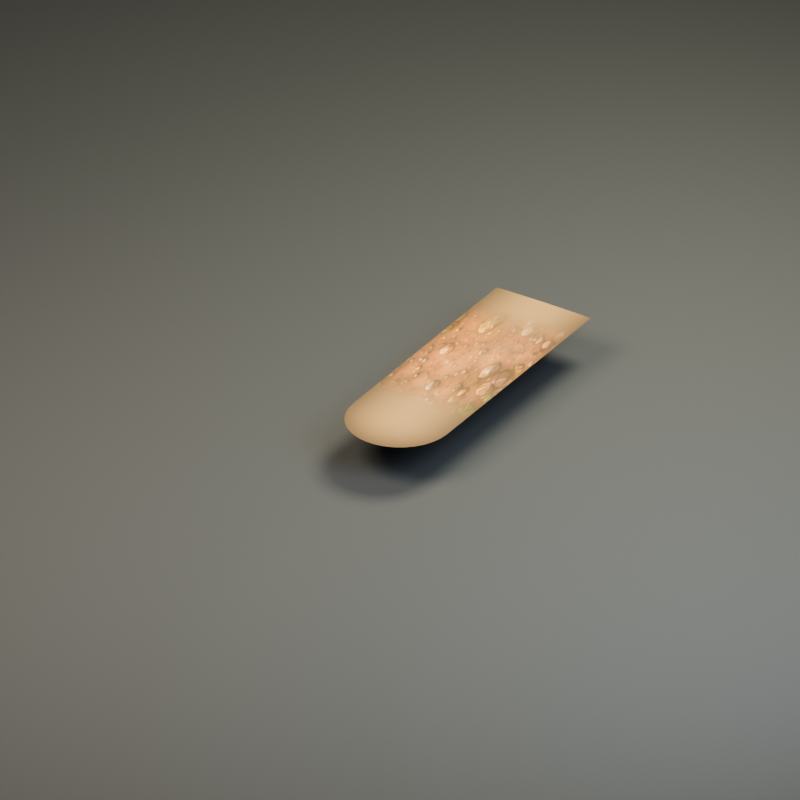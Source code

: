 # Source: hex_path_end.blend  (saved by Blender 5.2.45; exported with 4.5.12 LTS)
import bpy
from mathutils import Matrix  # noqa: F401  (used for matrix-valued properties, if any)

bpy.ops.wm.read_factory_settings(use_empty=True)
scene = bpy.context.scene
scene.name = 'hex_path_end'

# ---- collections
col_hex_path_end = bpy.data.collections.new('hex_path_end'); scene.collection.children.link(col_hex_path_end)
col_studio___excluded_from_game_exports = bpy.data.collections.new('STUDIO — excluded from game exports'); scene.collection.children.link(col_studio___excluded_from_game_exports)

# ---- images (referenced by path relative to the original .blend; pixels are not part of the script)
import os
ASSET_DIR = os.environ.get("B2B_ASSET_DIR", "")  # directory of the original .blend (textures are referenced by path, not embedded)
HERE = os.path.dirname(os.path.abspath(__file__))  # packed textures are extracted next to this script under _unpacked/

def load_image(name, relpath, width, height, colorspace="sRGB"):
    """Load a texture the original file referenced (path relative to the .blend, or extracted next to this script)."""
    p = next((c for c in (os.path.join(HERE, relpath), os.path.join(ASSET_DIR, relpath)) if relpath and os.path.exists(c)), "")
    if p:
        img = bpy.data.images.load(p, check_existing=True)
        img.name = name
    else:  # same state as the original file: an image datablock whose file is absent (Cycles renders it pink)
        img = bpy.data.images.new(name, width, height)
        img.source = "FILE"
        img.filepath = "//" + (relpath or name)
    img.colorspace_settings.name = colorspace
    return img
img_ai_texture_poc_v1_path_6b2f7ce51c09f94858bce631_base_color = load_image('ai_texture_poc_v1_path_6b2f7ce51c09f94858bce631_base_color', '_unpacked/ai_texture_poc_v1_path_6b2f7ce51c09f94858bce631_base_color.f218be14.png', 512, 512, 'sRGB')
img_ground_path_roughness = load_image('ground_path_roughness', '_unpacked/ground_path_roughness.be6e5b8d.png', 512, 512, 'Non-Color')
img_ground_path_normal = load_image('ground_path_normal', '_unpacked/ground_path_normal.839ffc86.png', 512, 512, 'Non-Color')

# ---- materials (node trees are filled in below, after node groups)
mat_floor_path = bpy.data.materials.new('floor_path')
mat_floor_path.diffuse_color = (0.2633, 0.14, 0.05497, 1.0)
mat_base = bpy.data.materials.new('base')
mat_base.diffuse_color = (0.06372, 0.06838, 0.06838, 1.0)

# ---- material node trees
mat_floor_path.use_nodes = True; mat_floor_path.node_tree.nodes.clear()
_N = mat_floor_path.node_tree.nodes; _L = mat_floor_path.node_tree.links
n0 = _N.new('ShaderNodeBsdfPrincipled'); n0.name = 'Principled BSDF'; n0.location = (-200, 100)
n0.inputs[10].default_value = 0.005
n0.inputs[27].default_value = (0.2633, 0.14, 0.05497, 1.0)
n1 = _N.new('ShaderNodeOutputMaterial'); n1.name = 'Material Output'; n1.location = (200, 100)
n2 = _N.new('ShaderNodeTexImage'); n2.name = 'Image Texture'; n2.location = (0, 0)
n2.image = img_ai_texture_poc_v1_path_6b2f7ce51c09f94858bce631_base_color
n2.extension = 'EXTEND'
n3 = _N.new('ShaderNodeTexImage'); n3.name = 'Image Texture.001'; n3.location = (0, 0)
n3.image = img_ground_path_roughness
n3.extension = 'EXTEND'
n4 = _N.new('ShaderNodeTexImage'); n4.name = 'Image Texture.002'; n4.location = (0, 0)
n4.image = img_ground_path_normal
n4.extension = 'EXTEND'
n5 = _N.new('ShaderNodeNormalMap'); n5.name = 'Normal Map'; n5.location = (0, 0)
n5.width = 160
_L.new(n0.outputs[0], n1.inputs[0])
_L.new(n2.outputs[0], n0.inputs[0])
_L.new(n3.outputs[0], n0.inputs[2])
_L.new(n4.outputs[0], n5.inputs[1])
_L.new(n5.outputs[0], n0.inputs[5])
n1.is_active_output = True
mat_base.use_nodes = True; mat_base.node_tree.nodes.clear()
_N = mat_base.node_tree.nodes; _L = mat_base.node_tree.links
n0 = _N.new('ShaderNodeBsdfPrincipled'); n0.name = 'Principled BSDF'; n0.location = (-200, 100)
n0.inputs[0].default_value = (0.06372, 0.06838, 0.06838, 1.0)
n0.inputs[2].default_value = 0.78
n0.inputs[10].default_value = 0.005
n0.inputs[27].default_value = (0.06372, 0.06838, 0.06838, 1.0)
n1 = _N.new('ShaderNodeOutputMaterial'); n1.name = 'Material Output'; n1.location = (200, 100)
_L.new(n0.outputs[0], n1.inputs[0])
n1.is_active_output = True

# ---- world
world_neutral_soft_ambient_008 = bpy.data.worlds.new('Neutral soft ambient.008'); scene.world = world_neutral_soft_ambient_008
world_neutral_soft_ambient_008.use_nodes = True; world_neutral_soft_ambient_008.node_tree.nodes.clear()
_N = world_neutral_soft_ambient_008.node_tree.nodes; _L = world_neutral_soft_ambient_008.node_tree.links
n0 = _N.new('ShaderNodeBackground'); n0.name = 'Background'; n0.location = (-200, 100)
n0.inputs[0].default_value = (0.2, 0.22, 0.25, 1.0)
n0.inputs[1].default_value = 0.32
n1 = _N.new('ShaderNodeOutputWorld'); n1.name = 'World Output'; n1.location = (200, 100)
_L.new(n0.outputs[0], n1.inputs[0])
n1.is_active_output = True

# ---- cameras
cam_orthographic_art_camera_008 = bpy.data.cameras.new('Orthographic art camera.008')
cam_orthographic_art_camera_008.type = 'ORTHO'
cam_orthographic_art_camera_008.ortho_scale = 6.6

# ---- lights
light_warm_key_008 = bpy.data.lights.new('Warm key.008', 'AREA')
light_warm_key_008.color = (1.0, 0.86, 0.69)
light_warm_key_008.energy = 1012.0
light_warm_key_008.shape = 'DISK'
light_warm_key_008.size = 5.2
light_soft_sky_008 = bpy.data.lights.new('Soft sky.008', 'AREA')
light_soft_sky_008.color = (0.72, 0.83, 1.0)
light_soft_sky_008.energy = 533.0
light_soft_sky_008.shape = 'DISK'
light_soft_sky_008.size = 5.0
light_leaf_rim_008 = bpy.data.lights.new('Leaf rim.008', 'AREA')
light_leaf_rim_008.color = (1.0, 0.94, 0.73)
light_leaf_rim_008.energy = 1000.0
light_leaf_rim_008.shape = 'DISK'
light_leaf_rim_008.size = 4.0

# ---- meshes
me_independent_painted_path_ribbon_003 = bpy.data.meshes.new('Independent painted path ribbon.003')
me_independent_painted_path_ribbon_003.from_pydata([(-0.46, 2.208, 0.006), (-0.368, 2.208, 0.01), (0.0, 2.208, 0.012), (0.368, 2.208, 0.01), (0.46, 2.208, 0.006), (-0.46, 2.139, 0.006), (-0.368, 2.139, 0.01), (0.0, 2.139, 0.012), (0.368, 2.139, 0.01), (0.46, 2.139, 0.006), (-0.46, 2.07, 0.006), (-0.368, 2.07, 0.01), (0.0, 2.07, 0.012), (0.368, 2.07, 0.01), (0.46, 2.07, 0.006), (-0.46, 2.001, 0.006), (-0.368, 2.001, 0.01), (0.0, 2.001, 0.012), (0.368, 2.001, 0.01), (0.46, 2.001, 0.006), (-0.46, 1.932, 0.006), (-0.368, 1.932, 0.01), (0.0, 1.932, 0.012), (0.368, 1.932, 0.01), (0.46, 1.932, 0.006), (-0.46, 1.863, 0.006), (-0.368, 1.863, 0.01), (0.0, 1.863, 0.012), (0.368, 1.863, 0.01), (0.46, 1.863, 0.006), (-0.46, 1.794, 0.006), (-0.368, 1.794, 0.01), (0.0, 1.794, 0.012), (0.368, 1.794, 0.01), (0.46, 1.794, 0.006), (-0.46, 1.725, 0.006), (-0.368, 1.725, 0.01), (0.0, 1.725, 0.012), (0.368, 1.725, 0.01), (0.46, 1.725, 0.006), (-0.46, 1.656, 0.006), (-0.368, 1.656, 0.01), (0.0, 1.656, 0.012), (0.368, 1.656, 0.01), (0.46, 1.656, 0.006), (-0.46, 1.587, 0.006), (-0.368, 1.587, 0.01), (0.0, 1.587, 0.012), (0.368, 1.587, 0.01), (0.46, 1.587, 0.006), (-0.46, 1.518, 0.006), (-0.368, 1.518, 0.01), (0.0, 1.518, 0.012), (0.368, 1.518, 0.01), (0.46, 1.518, 0.006), (-0.46, 1.449, 0.006), (-0.368, 1.449, 0.01), (0.0, 1.449, 0.012), (0.368, 1.449, 0.01), (0.46, 1.449, 0.006), (-0.46, 1.38, 0.006), (-0.368, 1.38, 0.01), (0.0, 1.38, 0.012), (0.368, 1.38, 0.01), (0.46, 1.38, 0.006), (-0.46, 1.311, 0.006), (-0.368, 1.311, 0.01), (0.0, 1.311, 0.012), (0.368, 1.311, 0.01), (0.46, 1.311, 0.006), (-0.46, 1.242, 0.006), (-0.368, 1.242, 0.01), (0.0, 1.242, 0.012), (0.368, 1.242, 0.01), (0.46, 1.242, 0.006), (-0.46, 1.173, 0.006), (-0.368, 1.173, 0.01), (0.0, 1.173, 0.012), (0.368, 1.173, 0.01), (0.46, 1.173, 0.006), (-0.46, 1.104, 0.006), (-0.368, 1.104, 0.01), (0.0, 1.104, 0.012), (0.368, 1.104, 0.01), (0.46, 1.104, 0.006), (-0.46, 1.035, 0.006), (-0.368, 1.035, 0.01), (0.0, 1.035, 0.012), (0.368, 1.035, 0.01), (0.46, 1.035, 0.006), (-0.46, 0.9662, 0.006), (-0.368, 0.9662, 0.01), (0.0, 0.9662, 0.012), (0.368, 0.9662, 0.01), (0.46, 0.9662, 0.006), (-0.46, 0.8971, 0.006), (-0.368, 0.8971, 0.01), (0.0, 0.8971, 0.012), (0.368, 0.8971, 0.01), (0.46, 0.8971, 0.006), (-0.46, 0.8281, 0.006), (-0.368, 0.8281, 0.01), (0.0, 0.8281, 0.012), (0.368, 0.8281, 0.01), (0.46, 0.8281, 0.006), (-0.46, 0.7591, 0.006), (-0.368, 0.7591, 0.01), (0.0, 0.7591, 0.012), (0.368, 0.7591, 0.01), (0.46, 0.7591, 0.006), (-0.46, 0.6901, 0.006), (-0.368, 0.6901, 0.01), (0.0, 0.6901, 0.012), (0.368, 0.6901, 0.01), (0.46, 0.6901, 0.006), (-0.46, 0.6211, 0.006), (-0.368, 0.6211, 0.01), (0.0, 0.6211, 0.012), (0.368, 0.6211, 0.01), (0.46, 0.6211, 0.006), (-0.46, 0.5521, 0.006), (-0.368, 0.5521, 0.01), (0.0, 0.5521, 0.012), (0.368, 0.5521, 0.01), (0.46, 0.5521, 0.006), (-0.46, 0.4831, 0.006), (-0.368, 0.4831, 0.01), (0.0, 0.4831, 0.012), (0.368, 0.4831, 0.01), (0.46, 0.4831, 0.006), (-0.46, 0.4141, 0.006), (-0.368, 0.4141, 0.01), (0.0, 0.4141, 0.012), (0.368, 0.4141, 0.01), (0.46, 0.4141, 0.006), (-0.46, 0.3451, 0.006), (-0.368, 0.3451, 0.01), (0.0, 0.3451, 0.012), (0.368, 0.3451, 0.01), (0.46, 0.3451, 0.006), (-0.46, 0.276, 0.006), (-0.368, 0.276, 0.01), (0.0, 0.276, 0.012), (0.368, 0.276, 0.01), (0.46, 0.276, 0.006), (-0.46, 0.207, 0.006), (-0.368, 0.207, 0.01), (0.0, 0.207, 0.012), (0.368, 0.207, 0.01), (0.46, 0.207, 0.006), (-0.46, 0.138, 0.006), (-0.368, 0.138, 0.01), (0.0, 0.138, 0.012), (0.368, 0.138, 0.01), (0.46, 0.138, 0.006), (-0.46, 0.06901, 0.006), (-0.368, 0.06901, 0.01), (0.0, 0.06901, 0.012), (0.368, 0.06901, 0.01), (0.46, 0.06901, 0.006), (-0.46, 0.0, 0.006), (-0.368, 0.0, 0.01), (0.0, 0.0, 0.012), (0.368, 0.0, 0.01), (0.46, 0.0, 0.006), (0.3617, -0.06762, 0.01), (0.3431, -0.1329, 0.01), (0.3129, -0.1937, 0.01), (0.272, -0.2479, 0.01), (0.2218, -0.2937, 0.01), (0.164, -0.3294, 0.01), (0.1007, -0.354, 0.01), (0.03395, -0.3664, 0.01), (-0.03395, -0.3664, 0.01), (-0.1007, -0.354, 0.01), (-0.164, -0.3294, 0.01), (-0.2218, -0.2937, 0.01), (-0.272, -0.2479, 0.01), (-0.3129, -0.1937, 0.01), (-0.3431, -0.1329, 0.01), (-0.3617, -0.06762, 0.01), (0.4522, -0.08452, 0.006), (0.4289, -0.1662, 0.006), (0.3911, -0.2422, 0.006), (0.3399, -0.3099, 0.006), (0.2772, -0.3671, 0.006), (0.205, -0.4118, 0.006), (0.1259, -0.4424, 0.006), (0.04244, -0.458, 0.006), (-0.04244, -0.458, 0.006), (-0.1259, -0.4424, 0.006), (-0.205, -0.4118, 0.006), (-0.2772, -0.3671, 0.006), (-0.3399, -0.3099, 0.006), (-0.3911, -0.2422, 0.006), (-0.4289, -0.1662, 0.006), (-0.4522, -0.08452, 0.006)], [], [(0, 5, 6, 1), (1, 6, 7, 2), (2, 7, 8, 3), (3, 8, 9, 4), (5, 10, 11, 6), (6, 11, 12, 7), (7, 12, 13, 8), (8, 13, 14, 9), (10, 15, 16, 11), (11, 16, 17, 12), (12, 17, 18, 13), (13, 18, 19, 14), (15, 20, 21, 16), (16, 21, 22, 17), (17, 22, 23, 18), (18, 23, 24, 19), (20, 25, 26, 21), (21, 26, 27, 22), (22, 27, 28, 23), (23, 28, 29, 24), (25, 30, 31, 26), (26, 31, 32, 27), (27, 32, 33, 28), (28, 33, 34, 29), (30, 35, 36, 31), (31, 36, 37, 32), (32, 37, 38, 33), (33, 38, 39, 34), (35, 40, 41, 36), (36, 41, 42, 37), (37, 42, 43, 38), (38, 43, 44, 39), (40, 45, 46, 41), (41, 46, 47, 42), (42, 47, 48, 43), (43, 48, 49, 44), (45, 50, 51, 46), (46, 51, 52, 47), (47, 52, 53, 48), (48, 53, 54, 49), (50, 55, 56, 51), (51, 56, 57, 52), (52, 57, 58, 53), (53, 58, 59, 54), (55, 60, 61, 56), (56, 61, 62, 57), (57, 62, 63, 58), (58, 63, 64, 59), (60, 65, 66, 61), (61, 66, 67, 62), (62, 67, 68, 63), (63, 68, 69, 64), (65, 70, 71, 66), (66, 71, 72, 67), (67, 72, 73, 68), (68, 73, 74, 69), (70, 75, 76, 71), (71, 76, 77, 72), (72, 77, 78, 73), (73, 78, 79, 74), (75, 80, 81, 76), (76, 81, 82, 77), (77, 82, 83, 78), (78, 83, 84, 79), (80, 85, 86, 81), (81, 86, 87, 82), (82, 87, 88, 83), (83, 88, 89, 84), (85, 90, 91, 86), (86, 91, 92, 87), (87, 92, 93, 88), (88, 93, 94, 89), (90, 95, 96, 91), (91, 96, 97, 92), (92, 97, 98, 93), (93, 98, 99, 94), (95, 100, 101, 96), (96, 101, 102, 97), (97, 102, 103, 98), (98, 103, 104, 99), (100, 105, 106, 101), (101, 106, 107, 102), (102, 107, 108, 103), (103, 108, 109, 104), (105, 110, 111, 106), (106, 111, 112, 107), (107, 112, 113, 108), (108, 113, 114, 109), (110, 115, 116, 111), (111, 116, 117, 112), (112, 117, 118, 113), (113, 118, 119, 114), (115, 120, 121, 116), (116, 121, 122, 117), (117, 122, 123, 118), (118, 123, 124, 119), (120, 125, 126, 121), (121, 126, 127, 122), (122, 127, 128, 123), (123, 128, 129, 124), (125, 130, 131, 126), (126, 131, 132, 127), (127, 132, 133, 128), (128, 133, 134, 129), (130, 135, 136, 131), (131, 136, 137, 132), (132, 137, 138, 133), (133, 138, 139, 134), (135, 140, 141, 136), (136, 141, 142, 137), (137, 142, 143, 138), (138, 143, 144, 139), (140, 145, 146, 141), (141, 146, 147, 142), (142, 147, 148, 143), (143, 148, 149, 144), (145, 150, 151, 146), (146, 151, 152, 147), (147, 152, 153, 148), (148, 153, 154, 149), (150, 155, 156, 151), (151, 156, 157, 152), (152, 157, 158, 153), (153, 158, 159, 154), (155, 160, 161, 156), (156, 161, 162, 157), (157, 162, 163, 158), (158, 163, 164, 159), (162, 165, 163), (162, 166, 165), (162, 167, 166), (162, 168, 167), (162, 169, 168), (162, 170, 169), (162, 171, 170), (162, 172, 171), (162, 173, 172), (162, 174, 173), (162, 175, 174), (162, 176, 175), (162, 177, 176), (162, 178, 177), (162, 179, 178), (162, 180, 179), (162, 161, 180), (163, 165, 181, 164), (165, 166, 182, 181), (166, 167, 183, 182), (167, 168, 184, 183), (168, 169, 185, 184), (169, 170, 186, 185), (170, 171, 187, 186), (171, 172, 188, 187), (172, 173, 189, 188), (173, 174, 190, 189), (174, 175, 191, 190), (175, 176, 192, 191), (176, 177, 193, 192), (177, 178, 194, 193), (178, 179, 195, 194), (179, 180, 196, 195), (180, 161, 160, 196)])
_uv = me_independent_painted_path_ribbon_003.uv_layers.new(name='PaintedUV')
_uv.uv.foreach_set('vector', [0.0, 0.0, 0.0, 0.03125, 0.1, 0.03125, 0.1, 0.0, 0.1, 0.0, 0.1, 0.03125, 0.5, 0.03125, 0.5, 0.0, 0.5, 0.0, 0.5, 0.03125, 0.9, 0.03125, 0.9, 0.0, 0.9, 0.0, 0.9, 0.03125, 1.0, 0.03125, 1.0, 0.0, 0.0, 0.03125, 0.0, 0.0625, 0.1, 0.0625, 0.1, 0.03125, 0.1, 0.03125, 0.1, 0.0625, 0.5, 0.0625, 0.5, 0.03125, 0.5, 0.03125, 0.5, 0.0625, 0.9, 0.0625, 0.9, 0.03125, 0.9, 0.03125, 0.9, 0.0625, 1.0, 0.0625, 1.0, 0.03125, 0.0, 0.0625, 0.0, 0.09375, 0.1, 0.09375, 0.1, 0.0625, 0.1, 0.0625, 0.1, 0.09375, 0.5, 0.09375, 0.5, 0.0625, 0.5, 0.0625, 0.5, 0.09375, 0.9, 0.09375, 0.9, 0.0625, 0.9, 0.0625, 0.9, 0.09375, 1.0, 0.09375, 1.0, 0.0625, 0.0, 0.09375, 0.0, 0.125, 0.1, 0.125, 0.1, 0.09375, 0.1, 0.09375, 0.1, 0.125, 0.5, 0.125, 0.5, 0.09375, 0.5, 0.09375, 0.5, 0.125, 0.9, 0.125, 0.9, 0.09375, 0.9, 0.09375, 0.9, 0.125, 1.0, 0.125, 1.0, 0.09375, 0.0, 0.125, 0.0, 0.1562, 0.1, 0.1562, 0.1, 0.125, 0.1, 0.125, 0.1, 0.1562, 0.5, 0.1562, 0.5, 0.125, 0.5, 0.125, 0.5, 0.1562, 0.9, 0.1562, 0.9, 0.125, 0.9, 0.125, 0.9, 0.1562, 1.0, 0.1562, 1.0, 0.125, 0.0, 0.1562, 0.0, 0.1875, 0.1, 0.1875, 0.1, 0.1562, 0.1, 0.1562, 0.1, 0.1875, 0.5, 0.1875, 0.5, 0.1562, 0.5, 0.1562, 0.5, 0.1875, 0.9, 0.1875, 0.9, 0.1562, 0.9, 0.1562, 0.9, 0.1875, 1.0, 0.1875, 1.0, 0.1562, 0.0, 0.1875, 0.0, 0.2188, 0.1, 0.2188, 0.1, 0.1875, 0.1, 0.1875, 0.1, 0.2188, 0.5, 0.2188, 0.5, 0.1875, 0.5, 0.1875, 0.5, 0.2188, 0.9, 0.2188, 0.9, 0.1875, 0.9, 0.1875, 0.9, 0.2188, 1.0, 0.2188, 1.0, 0.1875, 0.0, 0.2188, 0.0, 0.25, 0.1, 0.25, 0.1, 0.2188, 0.1, 0.2188, 0.1, 0.25, 0.5, 0.25, 0.5, 0.2188, 0.5, 0.2188, 0.5, 0.25, 0.9, 0.25, 0.9, 0.2188, 0.9, 0.2188, 0.9, 0.25, 1.0, 0.25, 1.0, 0.2188, 0.0, 0.25, 0.0, 0.2812, 0.1, 0.2812, 0.1, 0.25, 0.1, 0.25, 0.1, 0.2812, 0.5, 0.2812, 0.5, 0.25, 0.5, 0.25, 0.5, 0.2812, 0.9, 0.2812, 0.9, 0.25, 0.9, 0.25, 0.9, 0.2812, 1.0, 0.2812, 1.0, 0.25, 0.0, 0.2812, 0.0, 0.3125, 0.1, 0.3125, 0.1, 0.2812, 0.1, 0.2812, 0.1, 0.3125, 0.5, 0.3125, 0.5, 0.2812, 0.5, 0.2812, 0.5, 0.3125, 0.9, 0.3125, 0.9, 0.2812, 0.9, 0.2812, 0.9, 0.3125, 1.0, 0.3125, 1.0, 0.2812, 0.0, 0.3125, 0.0, 0.3438, 0.1, 0.3438, 0.1, 0.3125, 0.1, 0.3125, 0.1, 0.3438, 0.5, 0.3438, 0.5, 0.3125, 0.5, 0.3125, 0.5, 0.3438, 0.9, 0.3438, 0.9, 0.3125, 0.9, 0.3125, 0.9, 0.3438, 1.0, 0.3438, 1.0, 0.3125, 0.0, 0.3438, 0.0, 0.375, 0.1, 0.375, 0.1, 0.3438, 0.1, 0.3438, 0.1, 0.375, 0.5, 0.375, 0.5, 0.3438, 0.5, 0.3438, 0.5, 0.375, 0.9, 0.375, 0.9, 0.3438, 0.9, 0.3438, 0.9, 0.375, 1.0, 0.375, 1.0, 0.3438, 0.0, 0.375, 0.0, 0.4062, 0.1, 0.4062, 0.1, 0.375, 0.1, 0.375, 0.1, 0.4062, 0.5, 0.4062, 0.5, 0.375, 0.5, 0.375, 0.5, 0.4062, 0.9, 0.4062, 0.9, 0.375, 0.9, 0.375, 0.9, 0.4062, 1.0, 0.4062, 1.0, 0.375, 0.0, 0.4062, 0.0, 0.4375, 0.1, 0.4375, 0.1, 0.4062, 0.1, 0.4062, 0.1, 0.4375, 0.5, 0.4375, 0.5, 0.4062, 0.5, 0.4062, 0.5, 0.4375, 0.9, 0.4375, 0.9, 0.4062, 0.9, 0.4062, 0.9, 0.4375, 1.0, 0.4375, 1.0, 0.4062, 0.0, 0.4375, 0.0, 0.4688, 0.1, 0.4688, 0.1, 0.4375, 0.1, 0.4375, 0.1, 0.4688, 0.5, 0.4688, 0.5, 0.4375, 0.5, 0.4375, 0.5, 0.4688, 0.9, 0.4688, 0.9, 0.4375, 0.9, 0.4375, 0.9, 0.4688, 1.0, 0.4688, 1.0, 0.4375, 0.0, 0.4688, 0.0, 0.5, 0.1, 0.5, 0.1, 0.4688, 0.1, 0.4688, 0.1, 0.5, 0.5, 0.5, 0.5, 0.4688, 0.5, 0.4688, 0.5, 0.5, 0.9, 0.5, 0.9, 0.4688, 0.9, 0.4688, 0.9, 0.5, 1.0, 0.5, 1.0, 0.4688, 0.0, 0.5, 0.0, 0.5312, 0.1, 0.5312, 0.1, 0.5, 0.1, 0.5, 0.1, 0.5312, 0.5, 0.5312, 0.5, 0.5, 0.5, 0.5, 0.5, 0.5312, 0.9, 0.5312, 0.9, 0.5, 0.9, 0.5, 0.9, 0.5312, 1.0, 0.5312, 1.0, 0.5, 0.0, 0.5312, 0.0, 0.5625, 0.1, 0.5625, 0.1, 0.5312, 0.1, 0.5312, 0.1, 0.5625, 0.5, 0.5625, 0.5, 0.5312, 0.5, 0.5312, 0.5, 0.5625, 0.9, 0.5625, 0.9, 0.5312, 0.9, 0.5312, 0.9, 0.5625, 1.0, 0.5625, 1.0, 0.5312, 0.0, 0.5625, 0.0, 0.5938, 0.1, 0.5938, 0.1, 0.5625, 0.1, 0.5625, 0.1, 0.5938, 0.5, 0.5938, 0.5, 0.5625, 0.5, 0.5625, 0.5, 0.5938, 0.9, 0.5938, 0.9, 0.5625, 0.9, 0.5625, 0.9, 0.5938, 1.0, 0.5938, 1.0, 0.5625, 0.0, 0.5938, 0.0, 0.625, 0.1, 0.625, 0.1, 0.5938, 0.1, 0.5938, 0.1, 0.625, 0.5, 0.625, 0.5, 0.5938, 0.5, 0.5938, 0.5, 0.625, 0.9, 0.625, 0.9, 0.5938, 0.9, 0.5938, 0.9, 0.625, 1.0, 0.625, 1.0, 0.5938, 0.0, 0.625, 0.0, 0.6562, 0.1, 0.6562, 0.1, 0.625, 0.1, 0.625, 0.1, 0.6562, 0.5, 0.6562, 0.5, 0.625, 0.5, 0.625, 0.5, 0.6562, 0.9, 0.6562, 0.9, 0.625, 0.9, 0.625, 0.9, 0.6562, 1.0, 0.6562, 1.0, 0.625, 0.0, 0.6562, 0.0, 0.6875, 0.1, 0.6875, 0.1, 0.6562, 0.1, 0.6562, 0.1, 0.6875, 0.5, 0.6875, 0.5, 0.6562, 0.5, 0.6562, 0.5, 0.6875, 0.9, 0.6875, 0.9, 0.6562, 0.9, 0.6562, 0.9, 0.6875, 1.0, 0.6875, 1.0, 0.6562, 0.0, 0.6875, 0.0, 0.7188, 0.1, 0.7188, 0.1, 0.6875, 0.1, 0.6875, 0.1, 0.7188, 0.5, 0.7188, 0.5, 0.6875, 0.5, 0.6875, 0.5, 0.7188, 0.9, 0.7188, 0.9, 0.6875, 0.9, 0.6875, 0.9, 0.7188, 1.0, 0.7188, 1.0, 0.6875, 0.0, 0.7188, 0.0, 0.75, 0.1, 0.75, 0.1, 0.7188, 0.1, 0.7188, 0.1, 0.75, 0.5, 0.75, 0.5, 0.7188, 0.5, 0.7188, 0.5, 0.75, 0.9, 0.75, 0.9, 0.7188, 0.9, 0.7188, 0.9, 0.75, 1.0, 0.75, 1.0, 0.7188, 0.0, 0.75, 0.0, 0.7812, 0.1, 0.7812, 0.1, 0.75, 0.1, 0.75, 0.1, 0.7812, 0.5, 0.7812, 0.5, 0.75, 0.5, 0.75, 0.5, 0.7812, 0.9, 0.7812, 0.9, 0.75, 0.9, 0.75, 0.9, 0.7812, 1.0, 0.7812, 1.0, 0.75, 0.0, 0.7812, 0.0, 0.8125, 0.1, 0.8125, 0.1, 0.7812, 0.1, 0.7812, 0.1, 0.8125, 0.5, 0.8125, 0.5, 0.7812, 0.5, 0.7812, 0.5, 0.8125, 0.9, 0.8125, 0.9, 0.7812, 0.9, 0.7812, 0.9, 0.8125, 1.0, 0.8125, 1.0, 0.7812, 0.0, 0.8125, 0.0, 0.8438, 0.1, 0.8438, 0.1, 0.8125, 0.1, 0.8125, 0.1, 0.8438, 0.5, 0.8438, 0.5, 0.8125, 0.5, 0.8125, 0.5, 0.8438, 0.9, 0.8438, 0.9, 0.8125, 0.9, 0.8125, 0.9, 0.8438, 1.0, 0.8438, 1.0, 0.8125, 0.0, 0.8438, 0.0, 0.875, 0.1, 0.875, 0.1, 0.8438, 0.1, 0.8438, 0.1, 0.875, 0.5, 0.875, 0.5, 0.8438, 0.5, 0.8438, 0.5, 0.875, 0.9, 0.875, 0.9, 0.8438, 0.9, 0.8438, 0.9, 0.875, 1.0, 0.875, 1.0, 0.8438, 0.0, 0.875, 0.0, 0.9062, 0.1, 0.9062, 0.1, 0.875, 0.1, 0.875, 0.1, 0.9062, 0.5, 0.9062, 0.5, 0.875, 0.5, 0.875, 0.5, 0.9062, 0.9, 0.9062, 0.9, 0.875, 0.9, 0.875, 0.9, 0.9062, 1.0, 0.9062, 1.0, 0.875, 0.0, 0.9062, 0.0, 0.9375, 0.1, 0.9375, 0.1, 0.9062, 0.1, 0.9062, 0.1, 0.9375, 0.5, 0.9375, 0.5, 0.9062, 0.5, 0.9062, 0.5, 0.9375, 0.9, 0.9375, 0.9, 0.9062, 0.9, 0.9062, 0.9, 0.9375, 1.0, 0.9375, 1.0, 0.9062, 0.0, 0.9375, 0.0, 0.9688, 0.1, 0.9688, 0.1, 0.9375, 0.1, 0.9375, 0.1, 0.9688, 0.5, 0.9688, 0.5, 0.9375, 0.5, 0.9375, 0.5, 0.9688, 0.9, 0.9688, 0.9, 0.9375, 0.9, 0.9375, 0.9, 0.9688, 1.0, 0.9688, 1.0, 0.9375, 0.0, 0.9688, 0.0, 1.0, 0.1, 1.0, 0.1, 0.9688, 0.1, 0.9688, 0.1, 1.0, 0.5, 1.0, 0.5, 0.9688, 0.5, 0.9688, 0.5, 1.0, 0.9, 1.0, 0.9, 0.9688, 0.9, 0.9688, 0.9, 1.0, 1.0, 1.0, 1.0, 0.9688, 0.5, 1.0, 0.9, 1.0, 0.9, 1.0, 0.5, 1.0, 0.9, 1.0, 0.9, 1.0, 0.5, 1.0, 0.9, 1.0, 0.9, 1.0, 0.5, 1.0, 0.9, 1.0, 0.9, 1.0, 0.5, 1.0, 0.9, 1.0, 0.9, 1.0, 0.5, 1.0, 0.9, 1.0, 0.9, 1.0, 0.5, 1.0, 0.9, 1.0, 0.9, 1.0, 0.5, 1.0, 0.9, 1.0, 0.9, 1.0, 0.5, 1.0, 0.9, 1.0, 0.9, 1.0, 0.5, 1.0, 0.9, 1.0, 0.9, 1.0, 0.5, 1.0, 0.9, 1.0, 0.9, 1.0, 0.5, 1.0, 0.9, 1.0, 0.9, 1.0, 0.5, 1.0, 0.9, 1.0, 0.9, 1.0, 0.5, 1.0, 0.9, 1.0, 0.9, 1.0, 0.5, 1.0, 0.9, 1.0, 0.9, 1.0, 0.5, 1.0, 0.9, 1.0, 0.9, 1.0, 0.5, 1.0, 0.9, 1.0, 0.9, 1.0, 0.9, 1.0, 0.9, 1.0, 1.0, 1.0, 1.0, 1.0, 0.9, 1.0, 0.9, 1.0, 1.0, 1.0, 1.0, 1.0, 0.9, 1.0, 0.9, 1.0, 1.0, 1.0, 1.0, 1.0, 0.9, 1.0, 0.9, 1.0, 1.0, 1.0, 1.0, 1.0, 0.9, 1.0, 0.9, 1.0, 1.0, 1.0, 1.0, 1.0, 0.9, 1.0, 0.9, 1.0, 1.0, 1.0, 1.0, 1.0, 0.9, 1.0, 0.9, 1.0, 1.0, 1.0, 1.0, 1.0, 0.9, 1.0, 0.9, 1.0, 1.0, 1.0, 1.0, 1.0, 0.9, 1.0, 0.9, 1.0, 1.0, 1.0, 1.0, 1.0, 0.9, 1.0, 0.9, 1.0, 1.0, 1.0, 1.0, 1.0, 0.9, 1.0, 0.9, 1.0, 1.0, 1.0, 1.0, 1.0, 0.9, 1.0, 0.9, 1.0, 1.0, 1.0, 1.0, 1.0, 0.9, 1.0, 0.9, 1.0, 1.0, 1.0, 1.0, 1.0, 0.9, 1.0, 0.9, 1.0, 1.0, 1.0, 1.0, 1.0, 0.9, 1.0, 0.9, 1.0, 1.0, 1.0, 1.0, 1.0, 0.9, 1.0, 0.9, 1.0, 1.0, 1.0, 1.0, 1.0, 0.9, 1.0, 0.9, 1.0, 1.0, 1.0, 1.0, 1.0])
me_independent_painted_path_ribbon_003.materials.append(mat_floor_path)
me_independent_painted_path_ribbon_003.update()
me_studio_ground_008 = bpy.data.meshes.new('Studio ground.008')
me_studio_ground_008.from_pydata([(-100.0, -100.0, -0.465), (-100.0, -100.0, -0.365), (-100.0, 100.0, -0.465), (-100.0, 100.0, -0.365), (100.0, -100.0, -0.465), (100.0, -100.0, -0.365), (100.0, 100.0, -0.465), (100.0, 100.0, -0.365)], [], [(0, 4, 6, 2), (1, 3, 7, 5), (0, 1, 5, 4), (2, 6, 7, 3), (0, 2, 3, 1), (4, 5, 7, 6)])
me_studio_ground_008.materials.append(mat_base)
me_studio_ground_008.update()

# ---- objects
ob_hex_path_end_root = bpy.data.objects.new('hex_path_end_root', None)
ob_independent_painted_path_ribbon = bpy.data.objects.new('Independent painted path ribbon', me_independent_painted_path_ribbon_003)
ob_studio_ground = bpy.data.objects.new('Studio ground', me_studio_ground_008)
ob_orthographic_art_camera = bpy.data.objects.new('Orthographic art camera', cam_orthographic_art_camera_008)
ob_warm_key = bpy.data.objects.new('Warm key', light_warm_key_008)
ob_soft_sky = bpy.data.objects.new('Soft sky', light_soft_sky_008)
ob_leaf_rim = bpy.data.objects.new('Leaf rim', light_leaf_rim_008)

# ---- transforms, parenting, visibility, modifiers, constraints
ob_hex_path_end_root.location = (0.0, 0.0, 0.0)
ob_hex_path_end_root.empty_display_size = 0.06
ob_independent_painted_path_ribbon.parent = ob_hex_path_end_root
ob_independent_painted_path_ribbon.location = (0.0, 0.0, 0.0)
ob_studio_ground.location = (0.0, 0.0, 0.0)
ob_orthographic_art_camera.location = (7.0, -11.0, 8.0)
ob_orthographic_art_camera.rotation_euler = (1.031, 6.608e-08, 0.5667)
ob_warm_key.location = (-3.0, -4.0, 8.0)
ob_warm_key.rotation_euler = (0.6411, 3.732e-08, -0.6435)
ob_soft_sky.location = (5.0, -1.0, 5.0)
ob_soft_sky.rotation_euler = (0.9431, -1.854e-09, 1.373)
ob_leaf_rim.location = (1.0, 5.0, 7.0)
ob_leaf_rim.rotation_euler = (0.7298, -5.479e-08, 2.944)

# ---- collection membership
col_hex_path_end.objects.link(ob_hex_path_end_root)
col_hex_path_end.objects.link(ob_independent_painted_path_ribbon)
col_studio___excluded_from_game_exports.objects.link(ob_studio_ground)
col_studio___excluded_from_game_exports.objects.link(ob_orthographic_art_camera)
col_studio___excluded_from_game_exports.objects.link(ob_warm_key)
col_studio___excluded_from_game_exports.objects.link(ob_soft_sky)
col_studio___excluded_from_game_exports.objects.link(ob_leaf_rim)

# ---- scene / render settings (as saved in the file)
scene.camera = ob_orthographic_art_camera
scene.frame_start = 1; scene.frame_end = 250; scene.frame_set(1)
scene.render.engine = 'CYCLES'
scene.render.resolution_x = 1200
scene.render.resolution_y = 1200
scene.render.bake_bias = 0.0
scene.render.bake_samples = 0
scene.render.compositor_device = 'GPU'
scene.cycles.samples = 64
scene.eevee.use_volume_custom_range = False
scene.eevee.fast_gi_thickness_near = 0.1
scene.eevee.fast_gi_thickness_far = 0.0
scene.eevee.ray_tracing_options.screen_trace_thickness = 0.1
scene.view_settings.look = 'AgX - Medium High Contrast'
bpy.context.view_layer.update()
